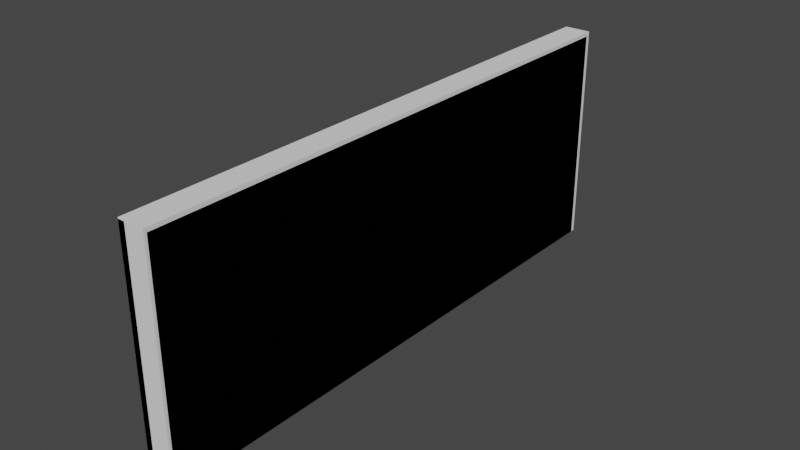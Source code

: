 # Source: Fence_3.blend  (saved by Blender 3.6.11; exported with 4.5.12 LTS)
import bpy
from mathutils import Matrix  # noqa: F401  (used for matrix-valued properties, if any)

bpy.ops.wm.read_factory_settings(use_empty=True)
scene = bpy.context.scene
scene.name = 'Scene'

# ---- collections
col_collection = bpy.data.collections.new('Collection'); scene.collection.children.link(col_collection)

# ---- materials (node trees are filled in below, after node groups)
mat_base = bpy.data.materials.new('Base')
mat_base.use_transparent_shadow = False

# ---- material node trees
mat_base.use_nodes = True; mat_base.node_tree.nodes.clear()
_N = mat_base.node_tree.nodes; _L = mat_base.node_tree.links
n0 = _N.new('ShaderNodeBsdfPrincipled'); n0.name = 'Principled BSDF'; n0.location = (10, 300)
n0.distribution = 'GGX'
n0.subsurface_method = 'RANDOM_WALK_SKIN'
n0.inputs[3].default_value = 1.45
n0.inputs[27].default_value = (0.0, 0.0, 0.0, 1.0)
n0.inputs[28].default_value = 1.0
n1 = _N.new('ShaderNodeOutputMaterial'); n1.name = 'Material Output'; n1.location = (300, 300)
_L.new(n0.outputs[0], n1.inputs[0])
n1.is_active_output = True

# ---- world
world_world = bpy.data.worlds.new('World'); scene.world = world_world
world_world.use_nodes = True; world_world.node_tree.nodes.clear()
_N = world_world.node_tree.nodes; _L = world_world.node_tree.links
n0 = _N.new('ShaderNodeOutputWorld'); n0.name = 'World Output'; n0.location = (300, 300)
n1 = _N.new('ShaderNodeBackground'); n1.name = 'Background'; n1.location = (10, 300)
n1.inputs[0].default_value = (0.05088, 0.05088, 0.05088, 1.0)
_L.new(n1.outputs[0], n0.inputs[0])
n0.is_active_output = True
world_world.color = (0.05088, 0.05088, 0.05088)
world_world.use_sun_shadow = False
world_world.sun_shadow_jitter_overblur = 0.0

# ---- meshes
me_cube_004 = bpy.data.meshes.new('Cube.004')
me_cube_004.from_pydata([(0.2377, -0.025, 1.965), (0.2377, -0.025, -0.001159), (0.0, 3.725e-09, -0.001159), (0.0, 3.725e-09, 1.99), (0.05, 3.725e-09, -0.001159), (0.05, 3.725e-09, 1.99), (0.05918, -5.0, 1.99), (0.2377, -4.975, 1.965), (0.2377, -4.975, -0.001159), (0.05918, -5.0, -0.001159), (0.0, -5.0, -0.001159), (0.0, -5.0, 1.99)], [], [(10, 11, 3, 2), (0, 1, 4, 5), (2, 3, 5, 4), (6, 7, 0, 5), (1, 0, 7, 8), (9, 6, 11, 10), (7, 6, 9, 8), (3, 11, 6, 5)])
_uv = me_cube_004.uv_layers.new(name='UVMap')
_uv.uv.foreach_set('vector', [0.3996, 0.9931, 0.006909, 0.9931, 0.006909, 0.006909, 0.3996, 0.006909, 0.9239, 0.4183, 0.9239, 0.806, 0.8866, 0.806, 0.8866, 0.4134, 0.8768, 0.806, 0.8768, 0.4134, 0.8866, 0.4134, 0.8866, 0.806, 0.8266, 0.006909, 0.862, 0.01181, 0.8629, 0.9881, 0.8257, 0.9931, 0.8011, 0.9832, 0.4134, 0.9832, 0.4134, 0.006909, 0.8011, 0.006909, 0.9122, 0.3996, 0.9122, 0.006909, 0.9239, 0.006909, 0.9239, 0.3996, 0.8768, 0.01184, 0.9122, 0.006909, 0.9122, 0.3996, 0.8768, 0.3996, 0.8158, 0.9931, 0.8149, 0.006919, 0.8266, 0.006909, 0.8257, 0.9931])
_ca = me_cube_004.color_attributes.new('Attribute', 'BYTE_COLOR', 'CORNER')
_ca.data.foreach_set('color', [0.1746, 0.1529, 1.0, 1.0, 0.1746, 0.1529, 1.0, 1.0, 0.1746, 0.1529, 1.0, 1.0, 0.1746, 0.1529, 1.0, 1.0, 0.0, 1.0, 0.001214, 1.0, 0.0, 1.0, 0.001214, 1.0, 0.0, 1.0, 0.001214, 1.0, 0.0, 1.0, 0.001214, 1.0, 0.1746, 0.1529, 1.0, 1.0, 0.1746, 0.1529, 1.0, 1.0, 0.0, 1.0, 0.001214, 1.0, 0.0, 1.0, 0.001214, 1.0, 0.0, 1.0, 0.001214, 1.0, 0.0, 1.0, 0.001214, 1.0, 0.0, 1.0, 0.001214, 1.0, 0.0, 1.0, 0.001214, 1.0, 0.0, 1.0, 0.001214, 1.0, 0.0, 1.0, 0.001214, 1.0, 0.0, 1.0, 0.001214, 1.0, 0.0, 1.0, 0.001214, 1.0, 0.0, 1.0, 0.001214, 1.0, 0.0, 1.0, 0.001214, 1.0, 0.1746, 0.1529, 1.0, 1.0, 0.1746, 0.1529, 1.0, 1.0, 0.0, 1.0, 0.001214, 1.0, 0.0, 1.0, 0.001214, 1.0, 0.0, 1.0, 0.001214, 1.0, 0.0, 1.0, 0.001214, 1.0, 0.1746, 0.1529, 1.0, 1.0, 0.1746, 0.1529, 1.0, 1.0, 0.0, 1.0, 0.001214, 1.0, 0.0, 1.0, 0.001214, 1.0])
me_cube_004.materials.append(mat_base)
me_cube_004.use_paint_bone_selection = False
me_cube_004.use_paint_mask_vertex = True
me_cube_004.update()
me_cube_004.normals_split_custom_set([tuple(v) for v in zip(*[iter([-1.0, 0.0, 0.0, -1.0, 0.0, 0.0, -1.0, 0.0, 0.0, -1.0, 0.0, 0.0, 0.9961, 0.01244, 0.08702, 0.9999, 0.01265, 0.0006165, 0.9892, -0.1467, -4.371e-08, 0.2152, -0.003221, 0.9766, 0.0, 1.0, 0.0, 0.0, 1.0, 0.0, 0.992, 0.02521, -0.1241, 4.371e-08, -0.01481, 0.9999, 0.1284, 0.0743, 0.9889, 0.9958, -0.01572, 0.09045, 0.9952, 0.01248, 0.09702, 0.2084, -0.003252, 0.978, 0.9999, 0.01266, 6.074e-07, 0.9961, 0.01246, 0.08701, 0.9961, -0.08701, 0.01246, 1.0, 0.0, 0.0, -0.07411, -0.9972, -0.006197, 0.006205, -0.9972, -0.07412, 8.058e-06, -1.0, 0.0, 8.058e-06, -1.0, 0.0, 0.179, -0.2, 0.9633, 0.2119, -0.9773, -0.00386, 0.1322, -0.9885, 0.07412, 0.9944, -0.08578, -0.0623, 0.0, 0.0, 1.0, 0.0, 0.0, 1.0, -0.07412, -0.0062, 0.9972, 0.00633, -0.07411, 0.9972])] * 3)])
me_cb_fence_1 = bpy.data.meshes.new('CB_Fence_1')
me_cb_fence_1.from_pydata([(9.334e-05, -5.0, -0.001159), (9.334e-05, -5.0, 2.0), (9.334e-05, 0.01198, -0.001159), (9.334e-05, 0.01198, 2.0), (0.2377, -5.0, -0.001159), (0.2377, -5.0, 2.0), (0.2377, 0.01198, -0.001159), (0.2377, 0.01198, 2.0)], [], [(0, 1, 3, 2), (2, 3, 7, 6), (6, 7, 5, 4), (4, 5, 1, 0), (2, 6, 4, 0), (7, 3, 1, 5)])
_uv = me_cb_fence_1.uv_layers.new(name='UVMap')
_uv.uv.foreach_set('vector', [0.375, 0.0, 0.625, 0.0, 0.625, 0.25, 0.375, 0.25, 0.375, 0.25, 0.625, 0.25, 0.625, 0.5, 0.375, 0.5, 0.375, 0.5, 0.625, 0.5, 0.625, 0.75, 0.375, 0.75, 0.375, 0.75, 0.625, 0.75, 0.625, 1.0, 0.375, 1.0, 0.125, 0.5, 0.375, 0.5, 0.375, 0.75, 0.125, 0.75, 0.625, 0.5, 0.875, 0.5, 0.875, 0.75, 0.625, 0.75])
me_cb_fence_1.update()

# ---- objects
ob_fence = bpy.data.objects.new('Fence', me_cube_004)
ob_cb_fence_1 = bpy.data.objects.new('CB_Fence_1', me_cb_fence_1)

# ---- transforms, parenting, visibility, modifiers, constraints
ob_fence.location = (0.0, 0.0, 0.0)
_m = ob_fence.modifiers.new('EdgeSplit', 'EDGE_SPLIT')
_m.split_angle = 0.8238
_m.use_edge_angle = False
_m.use_edge_sharp = False
ob_cb_fence_1.location = (0.0, 0.0, 0.0)

# ---- collection membership
col_collection.objects.link(ob_fence)
col_collection.objects.link(ob_cb_fence_1)

# ---- scene / render settings (as saved in the file)
scene.frame_start = 1; scene.frame_end = 250; scene.frame_set(0)
scene.render.engine = 'BLENDER_EEVEE_NEXT'
scene.render.fps = 25
scene.cycles.sampling_pattern = 'TABULATED_SOBOL'
scene.view_settings.view_transform = 'Filmic'
bpy.context.view_layer.update()

# ---- added for rendering (the .blend has no active camera and no usable light): camera, sun
cam_auto = bpy.data.cameras.new('AutoCamera')
cam_auto.lens = 50.0
cam_auto.sensor_width = 36.0
cam_auto.clip_end = 1000.0
ob_auto_camera = bpy.data.objects.new('AutoCamera', cam_auto)
scene.collection.objects.link(ob_auto_camera)
ob_auto_camera.location = (5.11687, -8.49163, 4.99783)
ob_auto_camera.rotation_euler = (1.09748, -7.21219e-08, 0.694738)
scene.camera = ob_auto_camera
light_auto_sun = bpy.data.lights.new('AutoSun', 'SUN')
light_auto_sun.energy = 3.0
light_auto_sun.angle = 0.0523599
ob_auto_sun = bpy.data.objects.new('AutoSun', light_auto_sun)
scene.collection.objects.link(ob_auto_sun)
ob_auto_sun.rotation_euler = (0.872665, 0.174533, 0.523599)
bpy.context.view_layer.update()
